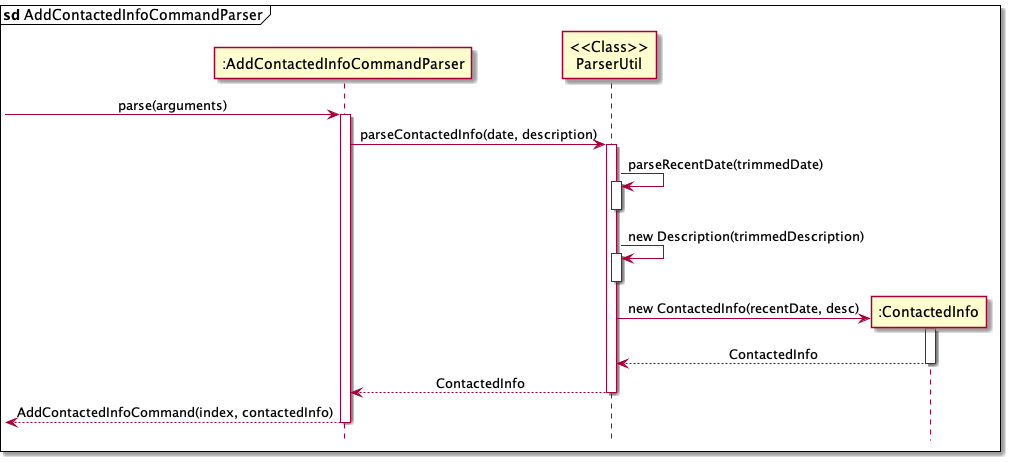

The diagram above was rendered by PlantUML. Its source (embedded in the PNG):
@startuml
'https://plantuml.com/sequence-diagram

mainframe **sd** AddContactedInfoCommandParser
hide footbox

skinparam Sequence {
    MessageAlign center
    BoxFontSize 15
    BoxPadding 0
    BoxFontColor #FFFFFF
    FontName Arial
}

participant ":AddContactedInfoCommandParser" as AddContactedInfoCommandParser
participant "<<Class>>\nParserUtil" as ParserUtil
participant ":ContactedInfo" as ContactedInfo

-> AddContactedInfoCommandParser : parse(arguments)

activate AddContactedInfoCommandParser
AddContactedInfoCommandParser -> ParserUtil : parseContactedInfo(date, description)
activate ParserUtil

ParserUtil -> ParserUtil : parseRecentDate(trimmedDate)
activate ParserUtil
deactivate ParserUtil

ParserUtil -> ParserUtil : new Description(trimmedDescription)
activate ParserUtil
deactivate ParserUtil

Create ContactedInfo
ParserUtil -> ContactedInfo : new ContactedInfo(recentDate, desc)
activate ContactedInfo

ContactedInfo --> ParserUtil : ContactedInfo
deactivate ContactedInfo

ParserUtil --> AddContactedInfoCommandParser : ContactedInfo
deactivate ParserUtil

<-- AddContactedInfoCommandParser: AddContactedInfoCommand(index, contactedInfo)
deactivate AddContactedInfoCommandParser
@enduml